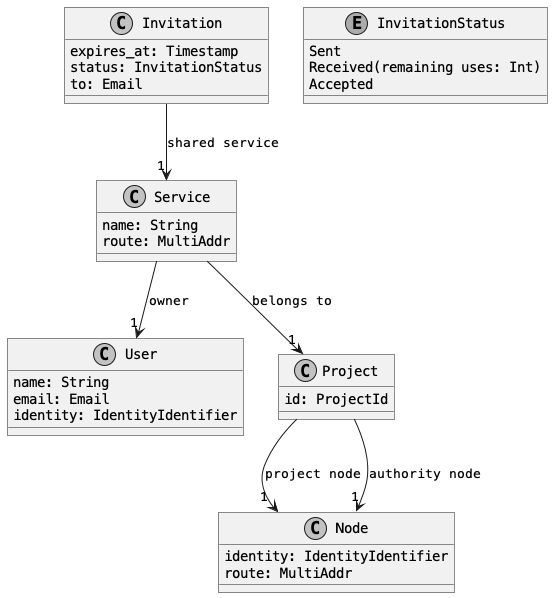

The diagram above was rendered by PlantUML. Its source (embedded in the PNG):
@startuml
skinparam monochrome true
skinparam defaultFontName Courier
skinparam roundCorner 0
skinparam wrapWidth 400

class Invitation {
  expires_at: Timestamp
  status: InvitationStatus
  to: Email
}

Invitation --> "1" Service: shared service
Service --> "1" User: owner

class Project {
  id: ProjectId
}

class User {
  name: String
  email: Email
  identity: IdentityIdentifier
}

class Service {
  name: String
  route: MultiAddr
}

Service --> "1" Project: belongs to

class Node {
  identity: IdentityIdentifier
  route: MultiAddr
}

Project --> "1" Node: project node
Project --> "1" Node: authority node

enum InvitationStatus {
  Sent
  {field} Received(remaining uses: Int)
  Accepted
}

@enduml